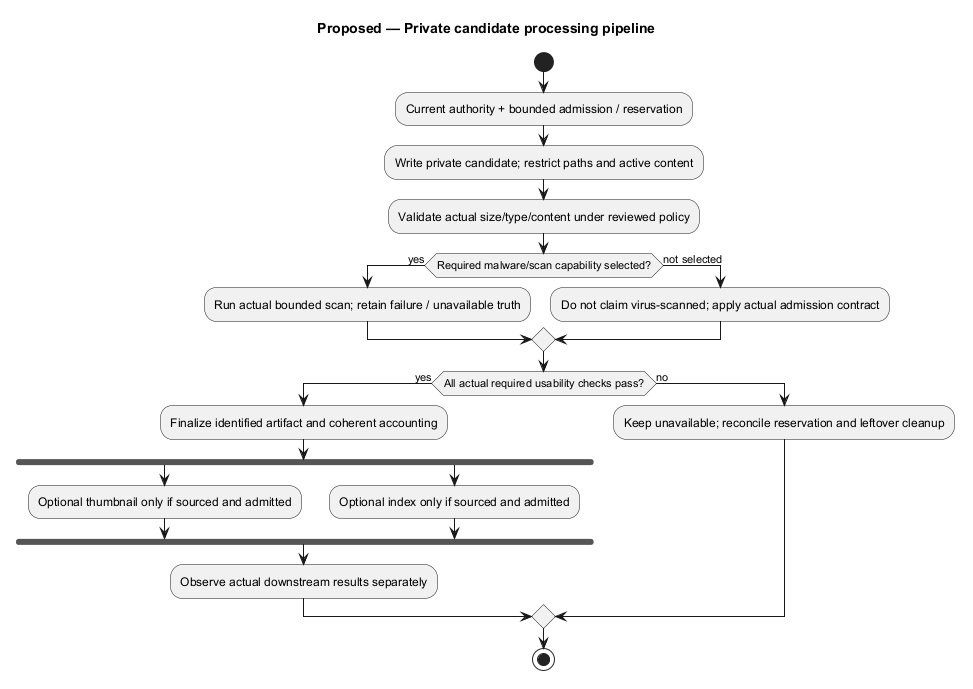

The diagram above was rendered by PlantUML. Its source (embedded in the PNG):
@startuml
' OWNER-MVP-2026-11-04 review: MVP core / cross-cutting. Core presentation/application/files or shared authority/recovery invariant remains applicable.
title Proposed — Private candidate processing pipeline
skinparam backgroundColor white
skinparam shadowing false
skinparam defaultFontName Arial

start
:Current authority + bounded admission / reservation;
:Write private candidate; restrict paths and active content;
:Validate actual size/type/content under reviewed policy;
if (Required malware/scan capability selected?) then (yes)
 :Run actual bounded scan; retain failure / unavailable truth;
else (not selected)
 :Do not claim virus-scanned; apply actual admission contract;
endif
if (All actual required usability checks pass?) then (yes)
 :Finalize identified artifact and coherent accounting;
 fork
  :Optional thumbnail only if sourced and admitted;
 fork again
  :Optional index only if sourced and admitted;
 end fork
 :Observe actual downstream results separately;
else (no)
 :Keep unavailable; reconcile reservation and leftover cleanup;
endif
stop

@enduml